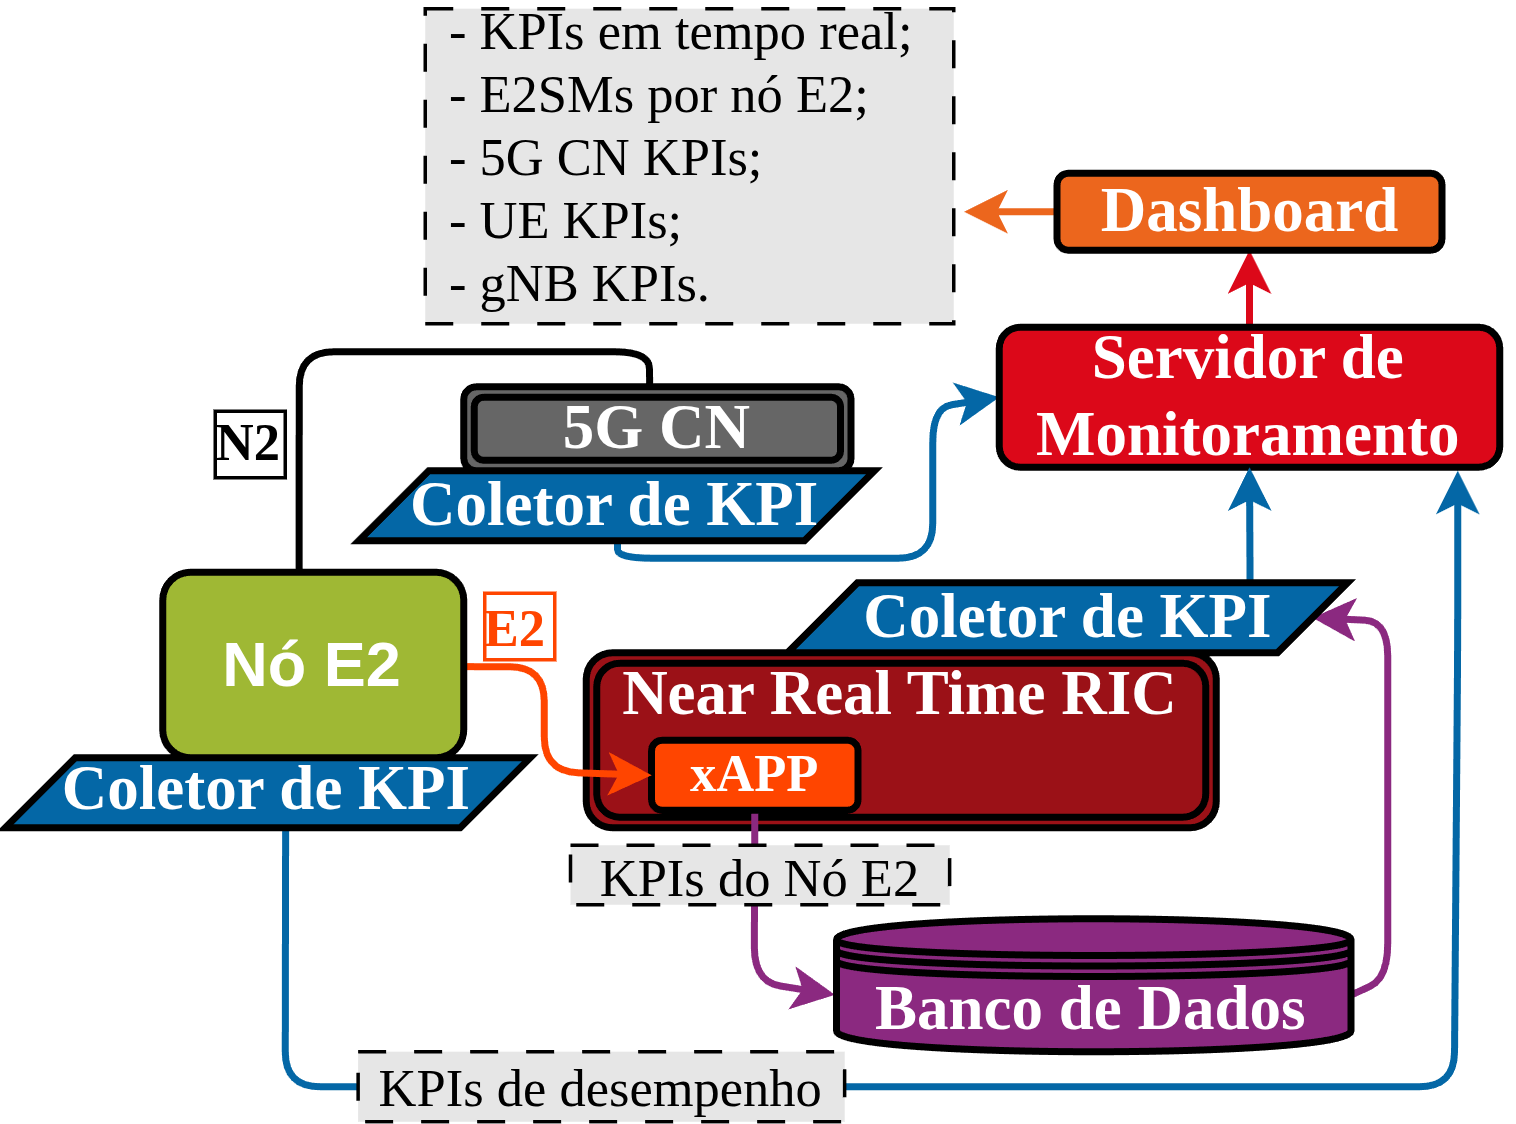

The diagram above was exported from draw.io. Its source (the exported page's mxGraphModel, read from the mxfile embedded in the PNG):
<mxGraphModel dx="566" dy="312" grid="1" gridSize="10" guides="1" tooltips="1" connect="1" arrows="1" fold="1" page="1" pageScale="1" pageWidth="827" pageHeight="1169" math="0" shadow="0">
  <root>
    <mxCell id="0" />
    <mxCell id="1" parent="0" />
    <mxCell id="5DIeBLs5DgV3Fjz6kKil-14" style="edgeStyle=none;html=1;exitX=0.5;exitY=0;exitDx=0;exitDy=0;entryX=0.5;entryY=1;entryDx=0;entryDy=0;strokeWidth=2;strokeColor=#DC0819;" edge="1" parent="1" source="5DIeBLs5DgV3Fjz6kKil-24" target="5DIeBLs5DgV3Fjz6kKil-13">
      <mxGeometry relative="1" as="geometry" />
    </mxCell>
    <mxCell id="5DIeBLs5DgV3Fjz6kKil-2" style="edgeStyle=none;html=1;entryX=0;entryY=0.5;entryDx=0;entryDy=0;strokeWidth=2;strokeColor=#0467A6;" edge="1" parent="1" source="5DIeBLs5DgV3Fjz6kKil-3" target="5DIeBLs5DgV3Fjz6kKil-24">
      <mxGeometry relative="1" as="geometry">
        <mxPoint x="480" y="530" as="targetPoint" />
        <Array as="points">
          <mxPoint x="371" y="559" />
          <mxPoint x="461" y="559" />
          <mxPoint x="461" y="516" />
        </Array>
      </mxGeometry>
    </mxCell>
    <mxCell id="5DIeBLs5DgV3Fjz6kKil-3" value="Coletor de KPI" style="shape=parallelogram;perimeter=parallelogramPerimeter;whiteSpace=wrap;fixedSize=1;strokeWidth=2;fontSize=18;fontStyle=1;fillColor=#0467A6;fontColor=#FFFFFF;fontFamily=Times New Roman;" vertex="1" parent="1">
      <mxGeometry x="297" y="534" width="147.33" height="20" as="geometry" />
    </mxCell>
    <mxCell id="5DIeBLs5DgV3Fjz6kKil-4" value="Near Real Time RIC" style="shape=ext;double=1;rounded=1;whiteSpace=wrap;verticalAlign=top;strokeWidth=2;fillColor=#9B1117;fontSize=18;fontColor=#FFFFFF;fontStyle=1;spacing=-6;fontFamily=Times New Roman;" vertex="1" parent="1">
      <mxGeometry x="362" y="586" width="180" height="50" as="geometry" />
    </mxCell>
    <mxCell id="5DIeBLs5DgV3Fjz6kKil-5" style="edgeStyle=none;html=1;entryX=-0.003;entryY=0.572;entryDx=0;entryDy=0;entryPerimeter=0;exitX=0.5;exitY=1;exitDx=0;exitDy=0;strokeWidth=2;strokeColor=#8B2980;" edge="1" parent="1" source="5DIeBLs5DgV3Fjz6kKil-8" target="5DIeBLs5DgV3Fjz6kKil-11">
      <mxGeometry relative="1" as="geometry">
        <Array as="points">
          <mxPoint x="410" y="680" />
        </Array>
      </mxGeometry>
    </mxCell>
    <mxCell id="5DIeBLs5DgV3Fjz6kKil-8" value="xAPP" style="rounded=1;whiteSpace=wrap;strokeWidth=2;fontSize=15;fontStyle=1;fillColor=#FF4500;fontColor=#FFFFFF;spacingBottom=2;fontFamily=Times New Roman;" vertex="1" parent="1">
      <mxGeometry x="380.65999999999997" y="611" width="59" height="20" as="geometry" />
    </mxCell>
    <mxCell id="5DIeBLs5DgV3Fjz6kKil-10" style="edgeStyle=none;html=1;exitX=1.001;exitY=0.572;exitDx=0;exitDy=0;entryX=1;entryY=0.5;entryDx=0;entryDy=0;rounded=1;curved=0;exitPerimeter=0;strokeWidth=2;strokeColor=#8B2980;" edge="1" parent="1" source="5DIeBLs5DgV3Fjz6kKil-11" target="5DIeBLs5DgV3Fjz6kKil-23">
      <mxGeometry relative="1" as="geometry">
        <mxPoint x="668.6499999999999" y="720.627" as="sourcePoint" />
        <mxPoint x="698" y="590" as="targetPoint" />
        <Array as="points">
          <mxPoint x="591" y="679" />
          <mxPoint x="591" y="577" />
        </Array>
      </mxGeometry>
    </mxCell>
    <mxCell id="5DIeBLs5DgV3Fjz6kKil-11" value="Banco de Dados" style="shape=datastore;whiteSpace=wrap;strokeWidth=2;fontSize=18;fontStyle=1;spacing=-7;fillColor=#8B2980;fontColor=#FFFFFF;fontFamily=Times New Roman;" vertex="1" parent="1">
      <mxGeometry x="433.5" y="662" width="147" height="38" as="geometry" />
    </mxCell>
    <mxCell id="5DIeBLs5DgV3Fjz6kKil-12" style="edgeStyle=none;html=1;strokeWidth=2;strokeColor=#EC661D;exitX=0;exitY=0.5;exitDx=0;exitDy=0;" edge="1" parent="1" source="5DIeBLs5DgV3Fjz6kKil-13">
      <mxGeometry relative="1" as="geometry">
        <mxPoint x="470" y="460" as="targetPoint" />
        <mxPoint x="511" y="483.211052631579" as="sourcePoint" />
      </mxGeometry>
    </mxCell>
    <mxCell id="5DIeBLs5DgV3Fjz6kKil-13" value="Dashboard" style="rounded=1;whiteSpace=wrap;fontSize=18;strokeWidth=2;fontStyle=1;fillColor=#EC661D;fontColor=#FFFFFF;fontFamily=Times New Roman;" vertex="1" parent="1">
      <mxGeometry x="496.5" y="449" width="110" height="22" as="geometry" />
    </mxCell>
    <mxCell id="5DIeBLs5DgV3Fjz6kKil-15" value="" style="endArrow=classic;startArrow=none;html=1;entryX=0;entryY=0.5;entryDx=0;entryDy=0;startFill=0;strokeWidth=2;strokeColor=#FF4500;exitX=1;exitY=0.509;exitDx=0;exitDy=0;exitPerimeter=0;" edge="1" parent="1" target="5DIeBLs5DgV3Fjz6kKil-8" source="5DIeBLs5DgV3Fjz6kKil-29">
      <mxGeometry width="50" height="50" relative="1" as="geometry">
        <mxPoint x="251" y="529" as="sourcePoint" />
        <mxPoint x="280" y="479" as="targetPoint" />
        <Array as="points">
          <mxPoint x="350" y="590" />
          <mxPoint x="350" y="620" />
        </Array>
      </mxGeometry>
    </mxCell>
    <mxCell id="5DIeBLs5DgV3Fjz6kKil-16" value="E2" style="text;align=center;verticalAlign=middle;resizable=0;points=[];autosize=1;strokeColor=none;fillColor=none;fontSize=15;fontStyle=1;fontColor=#FF4500;rounded=0;glass=0;strokeWidth=3;labelBorderColor=#FF4500;fontFamily=Times New Roman;" vertex="1" parent="1">
      <mxGeometry x="321.99999999999994" y="563" width="40" height="30" as="geometry" />
    </mxCell>
    <mxCell id="5DIeBLs5DgV3Fjz6kKil-18" value="KPIs do Nó E2" style="rounded=0;whiteSpace=wrap;dashed=1;dashPattern=8 8;fontSize=15;fillColor=#E6E6E6;fontFamily=Times New Roman;" vertex="1" parent="1">
      <mxGeometry x="357.5" y="641" width="108.33" height="17" as="geometry" />
    </mxCell>
    <mxCell id="5DIeBLs5DgV3Fjz6kKil-19" value="   - KPIs em tempo real;&#10;   - E2SMs por nó E2;&#10;   - 5G CN KPIs;&#10;   - UE KPIs;&#10;   - gNB KPIs." style="rounded=0;whiteSpace=wrap;dashed=1;dashPattern=8 8;fontSize=15;fillColor=#E6E6E6;verticalAlign=top;align=left;spacing=-4;spacingTop=-3;fontFamily=Times New Roman;" vertex="1" parent="1">
      <mxGeometry x="316" y="402" width="151" height="90" as="geometry" />
    </mxCell>
    <mxCell id="5DIeBLs5DgV3Fjz6kKil-20" value="5G CN" style="shape=ext;double=1;rounded=1;whiteSpace=wrap;verticalAlign=top;strokeWidth=2;fillColor=#666666;fontSize=18;fontColor=#FFFFFF;fontStyle=1;spacing=-6;fontFamily=Times New Roman;" vertex="1" parent="1">
      <mxGeometry x="327" y="510" width="110.66" height="24" as="geometry" />
    </mxCell>
    <mxCell id="5DIeBLs5DgV3Fjz6kKil-21" style="edgeStyle=none;html=1;exitX=0.48;exitY=-0.017;exitDx=0;exitDy=0;exitPerimeter=0;endArrow=none;endFill=0;strokeWidth=2;entryX=0.453;entryY=0.013;entryDx=0;entryDy=0;entryPerimeter=0;" edge="1" parent="1" source="5DIeBLs5DgV3Fjz6kKil-20" target="5DIeBLs5DgV3Fjz6kKil-29">
      <mxGeometry relative="1" as="geometry">
        <mxPoint x="280" y="560" as="targetPoint" />
        <Array as="points">
          <mxPoint x="380" y="500" />
          <mxPoint x="280" y="500" />
        </Array>
      </mxGeometry>
    </mxCell>
    <mxCell id="5DIeBLs5DgV3Fjz6kKil-22" value="N2" style="text;align=center;verticalAlign=middle;resizable=0;points=[];autosize=1;strokeColor=none;fillColor=none;fontSize=15;fontStyle=1;fontColor=#000000;rounded=0;glass=0;strokeWidth=3;labelBorderColor=#000000;fontFamily=Times New Roman;" vertex="1" parent="1">
      <mxGeometry x="245.82999999999993" y="510" width="40" height="30" as="geometry" />
    </mxCell>
    <mxCell id="5DIeBLs5DgV3Fjz6kKil-24" value="Servidor de Monitoramento" style="rounded=1;whiteSpace=wrap;fontSize=18;fontStyle=1;strokeWidth=2;spacing=-3;verticalAlign=middle;fillColor=#DC0819;fontColor=#FFFFFF;fontFamily=Times New Roman;spacingTop=5;spacingBottom=5;" vertex="1" parent="1">
      <mxGeometry x="480" y="493" width="143" height="40" as="geometry" />
    </mxCell>
    <mxCell id="5DIeBLs5DgV3Fjz6kKil-25" style="edgeStyle=none;html=1;strokeWidth=2;strokeColor=#0467A6;exitX=0.534;exitY=1.028;exitDx=0;exitDy=0;exitPerimeter=0;" edge="1" parent="1" source="5DIeBLs5DgV3Fjz6kKil-17">
      <mxGeometry relative="1" as="geometry">
        <mxPoint x="240" y="670" as="sourcePoint" />
        <mxPoint x="611" y="534" as="targetPoint" />
        <Array as="points">
          <mxPoint x="276" y="710" />
          <mxPoint x="610" y="710" />
          <mxPoint x="611" y="582" />
        </Array>
      </mxGeometry>
    </mxCell>
    <mxCell id="5DIeBLs5DgV3Fjz6kKil-26" style="edgeStyle=none;html=1;exitX=0.826;exitY=0.002;exitDx=0;exitDy=0;entryX=0.5;entryY=1;entryDx=0;entryDy=0;strokeWidth=2;strokeColor=#0467A6;exitPerimeter=0;" edge="1" parent="1" source="5DIeBLs5DgV3Fjz6kKil-23" target="5DIeBLs5DgV3Fjz6kKil-24">
      <mxGeometry relative="1" as="geometry" />
    </mxCell>
    <mxCell id="5DIeBLs5DgV3Fjz6kKil-27" value="KPIs de desempenho" style="rounded=0;whiteSpace=wrap;dashed=1;dashPattern=8 8;fontSize=15;fillColor=#E6E6E6;fontFamily=Times New Roman;" vertex="1" parent="1">
      <mxGeometry x="296.83" y="700" width="139" height="20" as="geometry" />
    </mxCell>
    <mxCell id="5DIeBLs5DgV3Fjz6kKil-29" value="Nó E2" style="rounded=1;whiteSpace=wrap;fontSize=18;fontStyle=1;fillColor=#9FB834;strokeColor=#000000;strokeWidth=2;fontColor=#FFFFFF;" vertex="1" parent="1">
      <mxGeometry x="241" y="563" width="86" height="53" as="geometry" />
    </mxCell>
    <mxCell id="5DIeBLs5DgV3Fjz6kKil-23" value="Coletor de KPI" style="shape=parallelogram;perimeter=parallelogramPerimeter;whiteSpace=wrap;fixedSize=1;strokeWidth=2;fontSize=18;fontStyle=1;fillColor=#0467A6;fontColor=#FFFFFF;fontFamily=Times New Roman;" vertex="1" parent="1">
      <mxGeometry x="419.5" y="566" width="160" height="20" as="geometry" />
    </mxCell>
    <mxCell id="5DIeBLs5DgV3Fjz6kKil-17" value="Coletor de KPI" style="shape=parallelogram;perimeter=parallelogramPerimeter;whiteSpace=wrap;fixedSize=1;strokeWidth=2;fontSize=18;fontStyle=1;fillColor=#0467A6;fontColor=#FFFFFF;spacing=4;spacingBottom=3;fontFamily=Times New Roman;" vertex="1" parent="1">
      <mxGeometry x="196" y="616" width="150" height="20" as="geometry" />
    </mxCell>
  </root>
</mxGraphModel>